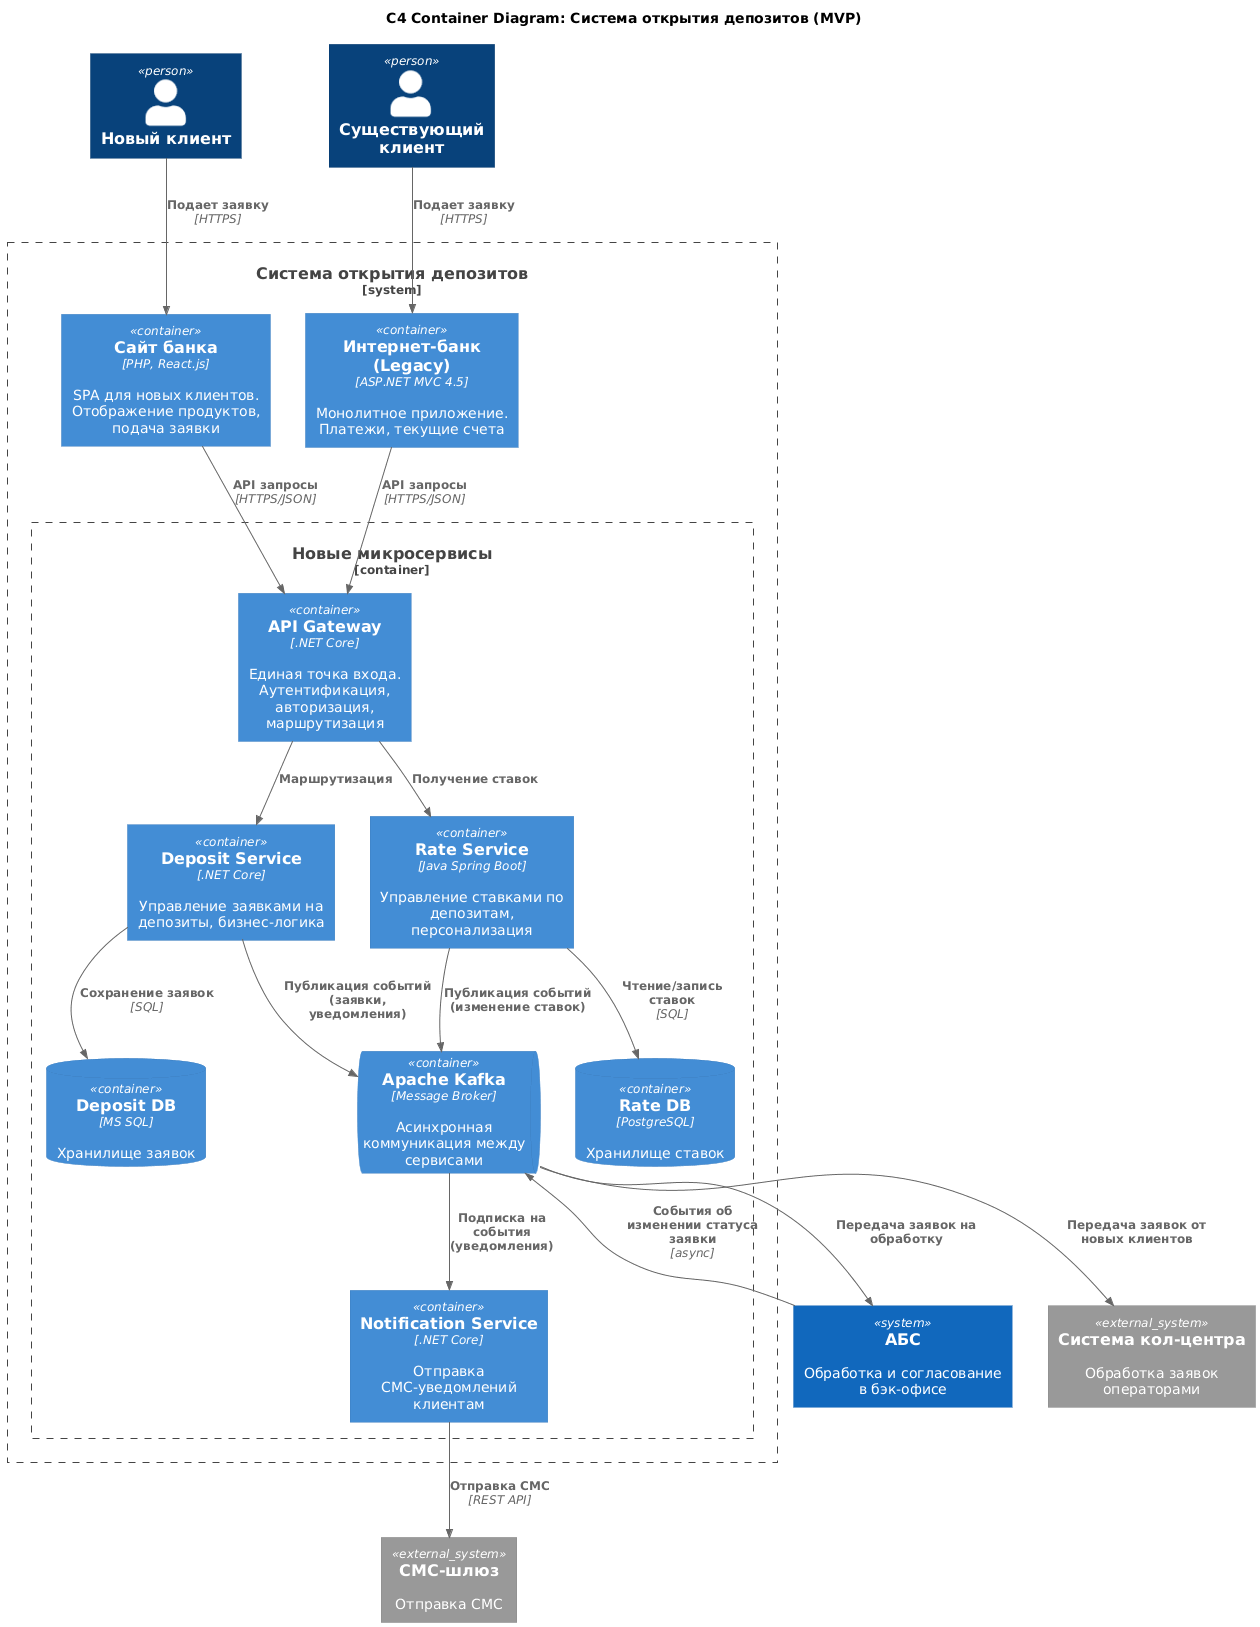

The diagram above was rendered by PlantUML. Its source (embedded in the PNG):
@startuml C4_Container_Diagram
!includeurl https://raw.githubusercontent.com/RicardoNiepel/C4-PlantUML/master/C4_Component.puml

title C4 Container Diagram: Система открытия депозитов (MVP)

Person(new_client, "Новый клиент")
Person(existing_client, "Существующий клиент")

System_Boundary(deposit_boundary, "Система открытия депозитов") {
    Container(website, "Сайт банка", "PHP, React.js", "SPA для новых клиентов. Отображение продуктов, подача заявки")
    Container(inet_bank_legacy, "Интернет-банк (Legacy)", "ASP.NET MVC 4.5", "Монолитное приложение. Платежи, текущие счета")

    Container_Boundary(microservices, "Новые микросервисы") {
        Container(api_gateway, "API Gateway", ".NET Core", "Единая точка входа. Аутентификация, авторизация, маршрутизация")
        Container(deposit_service, "Deposit Service", ".NET Core", "Управление заявками на депозиты, бизнес-логика")
        Container(rate_service, "Rate Service", "Java Spring Boot", "Управление ставками по депозитам, персонализация")
        Container(notification_service, "Notification Service", ".NET Core", "Отправка СМС-уведомлений клиентам")

        ContainerDb(deposit_db, "Deposit DB", "MS SQL", "Хранилище заявок")
        ContainerDb(rate_db, "Rate DB", "PostgreSQL", "Хранилище ставок")

        ContainerQueue(kafka, "Apache Kafka", "Message Broker", "Асинхронная коммуникация между сервисами")
    }
}

System_Ext(cc_system, "Система кол-центра", "Обработка заявок операторами")
System(abs_system, "АБС", "Обработка и согласование в бэк-офисе")
System_Ext(sms_gateway, "СМС-шлюз", "Отправка СМС")

Rel(new_client, website, "Подает заявку", "HTTPS")
Rel(existing_client, inet_bank_legacy, "Подает заявку", "HTTPS")

Rel(website, api_gateway, "API запросы", "HTTPS/JSON")
Rel(inet_bank_legacy, api_gateway, "API запросы", "HTTPS/JSON")

Rel(api_gateway, deposit_service, "Маршрутизация")
Rel(api_gateway, rate_service, "Получение ставок")

Rel(deposit_service, deposit_db, "Сохранение заявок", "SQL")
Rel(rate_service, rate_db, "Чтение/запись ставок", "SQL")

Rel(deposit_service, kafka, "Публикация событий (заявки, уведомления)")
Rel(rate_service, kafka, "Публикация событий (изменение ставок)")
Rel(kafka, notification_service, "Подписка на события (уведомления)")

Rel(kafka, cc_system, "Передача заявок от новых клиентов")
Rel(kafka, abs_system, "Передача заявок на обработку")
Rel(abs_system, kafka, "События об изменении статуса заявки", "async")

Rel(notification_service, sms_gateway, "Отправка СМС", "REST API")

@enduml